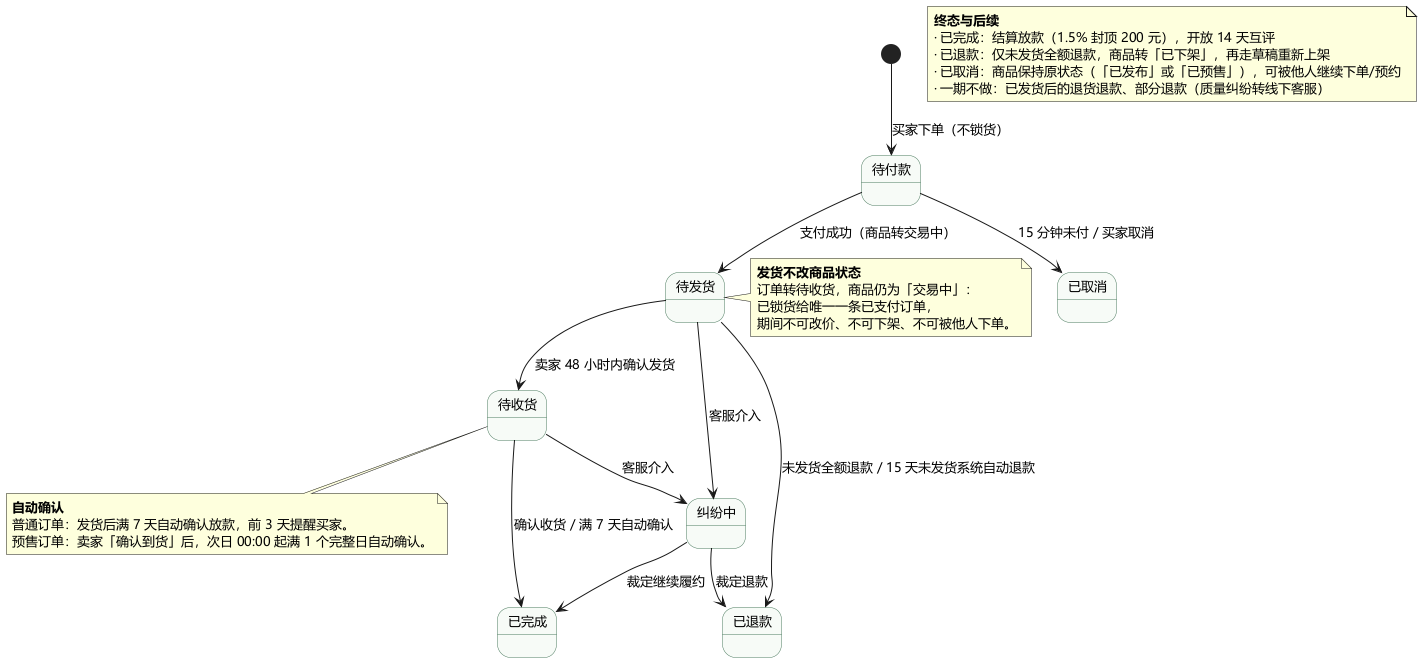

The diagram above was rendered by PlantUML. Its source (embedded in the PNG):
@startuml
' 实验二 · 二手交易系统 · 订单（交易）状态图
' 依据：REQ-013 支付锁货 / REQ-014 支付超时 / REQ-015 发货与超时 / REQ-016 收货与退款 / REQ-019 客服介入
' 与「商品状态图」互补：商品状态只表达能否被买卖，履约细节记在订单状态；
' 支付成功后商品转「交易中」并保持不变，直到订单终结才转「已售出」——发货不改变商品状态。
skinparam defaultFontName "Microsoft YaHei"
skinparam defaultFontSize 13
skinparam shadowing false
skinparam nodesep 26
skinparam ranksep 34
skinparam state {
  BackgroundColor #F7FBF7
  BorderColor #4B7A5E
}

state "待付款" as O1
state "待发货" as O2
state "待收货" as O3
state "已完成" as O4
state "已取消" as O5
state "已退款" as O6
state "纠纷中" as O7

[*] --> O1 : 买家下单（不锁货）

O1 --> O2 : 支付成功（商品转交易中）
O1 --> O5 : 15 分钟未付 / 买家取消

O2 --> O3 : 卖家 48 小时内确认发货
O2 --> O6 : 未发货全额退款 / 15 天未发货系统自动退款
O2 --> O7 : 客服介入

O3 --> O4 : 确认收货 / 满 7 天自动确认
O3 --> O7 : 客服介入

O7 --> O6 : 裁定退款
O7 --> O4 : 裁定继续履约

note right of O2
  <b>发货不改商品状态</b>
  订单转待收货，商品仍为「交易中」：
  已锁货给唯一一条已支付订单，
  期间不可改价、不可下架、不可被他人下单。
end note

note bottom of O3
  <b>自动确认</b>
  普通订单：发货后满 7 天自动确认放款，前 3 天提醒买家。
  预售订单：卖家「确认到货」后，次日 00:00 起满 1 个完整日自动确认。
end note

note as TAIL
  <b>终态与后续</b>
  · 已完成：结算放款（1.5% 封顶 200 元），开放 14 天互评
  · 已退款：仅未发货全额退款，商品转「已下架」，再走草稿重新上架
  · 已取消：商品保持原状态（「已发布」或「已预售」），可被他人继续下单/预约
  · 一期不做：已发货后的退货退款、部分退款（质量纠纷转线下客服）
end note

@enduml